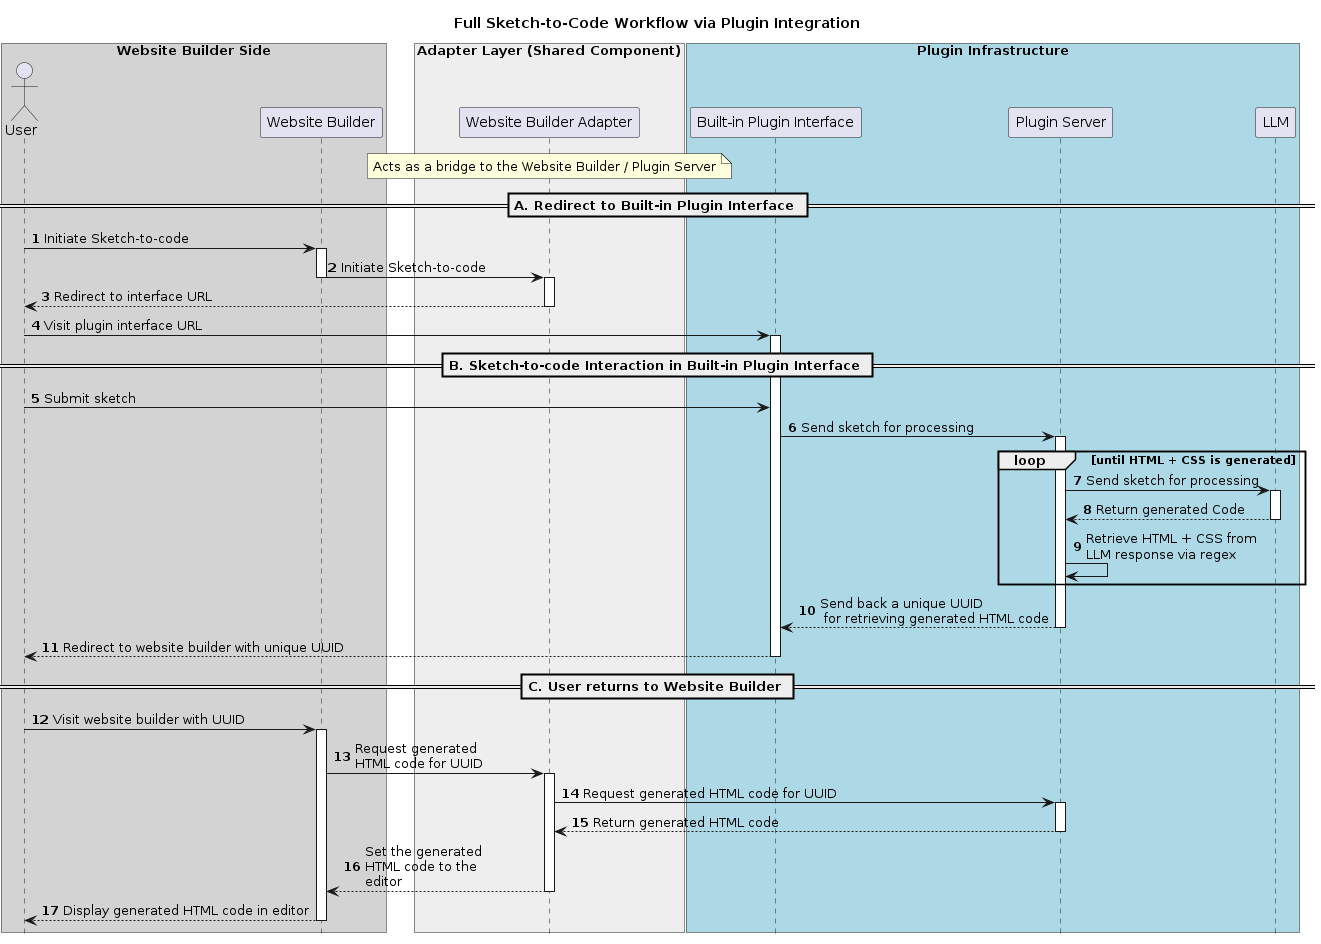

The diagram above was rendered by PlantUML. Its source (embedded in the PNG):
@startuml
title Full Sketch-to-Code Workflow via Plugin Integration
skinparam Padding 0
skinparam BoxPadding 0


hide footbox
box "Website Builder Side" #lightgray
    actor User as usr
    
    participant "Website Builder" as wb
end box
box "Adapter Layer (Shared Component)" #EEEEEE
    participant "Website Builder Adapter" as wbAdapter
    note over wbAdapter
        Acts as a bridge to the Website Builder / Plugin Server
    end note
end box
box "Plugin Infrastructure" #lightblue
  participant "Built-in Plugin Interface" as interface
  participant "Plugin Server" as server
  participant LLM as llm
end box

autonumber
== A. Redirect to Built-in Plugin Interface ==
usr -> wb: Initiate Sketch-to-code
activate wb
wb -> wbAdapter: Initiate Sketch-to-code
deactivate wb
activate wbAdapter
wbAdapter --> usr: Redirect to interface URL
deactivate wbAdapter
usr -> interface: Visit plugin interface URL

== B. Sketch-to-code Interaction in Built-in Plugin Interface ==
activate interface
usr -> interface: Submit sketch
interface -> server: Send sketch for processing
loop until HTML + CSS is generated
activate server
server -> llm: Send sketch for processing
activate llm
llm --> server: Return generated Code
deactivate llm
server -> server: Retrieve HTML + CSS from\nLLM response via regex
end
server --> interface: Send back a unique UUID \n for retrieving generated HTML code
deactivate server
interface --> usr: Redirect to website builder with unique UUID
deactivate interface

== C. User returns to Website Builder ==
usr -> wb: Visit website builder with UUID
activate wb
wb -> wbAdapter: Request generated\nHTML code for UUID
activate wbAdapter
wbAdapter -> server: Request generated HTML code for UUID
activate server
server --> wbAdapter: Return generated HTML code
deactivate server
wbAdapter --> wb: Set the generated\nHTML code to the\neditor
deactivate wbAdapter
wb --> usr: Display generated HTML code in editor
deactivate wb
@enduml